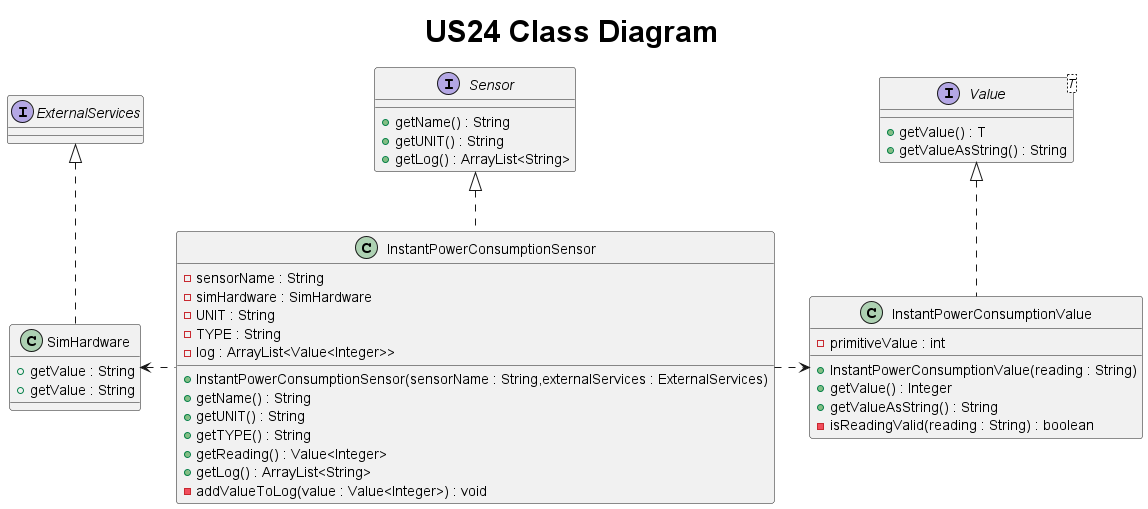

The diagram above was rendered by PlantUML. Its source (embedded in the PNG):
@startuml
title <size: 30> US24 Class Diagram

interface Sensor {
    + getName() : String
    + getUNIT() : String
    + getLog() : ArrayList<String>
}

interface Value<T> {
    + getValue() : T
    + getValueAsString() : String
}

interface ExternalServices {
}

class InstantPowerConsumptionSensor{
    - sensorName : String
    - simHardware : SimHardware
    - UNIT : String
    - TYPE : String
    - log : ArrayList<Value<Integer>>

    +InstantPowerConsumptionSensor(sensorName : String,externalServices : ExternalServices)
    + getName() : String
    + getUNIT() : String
    + getTYPE() : String
    + getReading() : Value<Integer>
    + getLog() : ArrayList<String>
    - addValueToLog(value : Value<Integer>) : void
}

class InstantPowerConsumptionValue{
    - primitiveValue : int

    + InstantPowerConsumptionValue(reading : String)
    + getValue() : Integer
    + getValueAsString() : String
    - isReadingValid(reading : String) : boolean
}

class SimHardware{
    + getValue : String
    + getValue : String /'Tiago tem que ver isto. Overload de método pode causar problemas'/
}

Value <|.. InstantPowerConsumptionValue
Sensor <|.. InstantPowerConsumptionSensor
ExternalServices <|.. SimHardware
InstantPowerConsumptionSensor .right.> InstantPowerConsumptionValue
InstantPowerConsumptionSensor .left.> SimHardware

@enduml